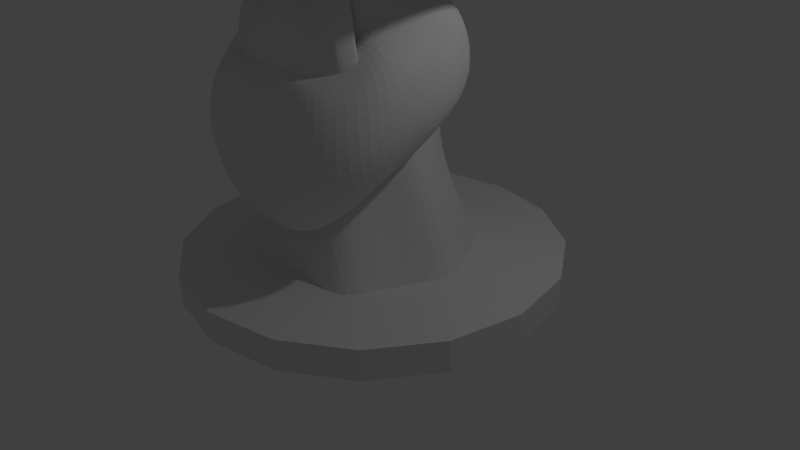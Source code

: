 # Source: WizardRough_001.blend  (saved by Blender 2.76.0; exported with 4.5.12 LTS)
import bpy
from mathutils import Matrix  # noqa: F401  (used for matrix-valued properties, if any)

bpy.ops.wm.read_factory_settings(use_empty=True)
scene = bpy.context.scene
scene.name = 'Scene'

# ---- collections
col_collection_1 = bpy.data.collections.new('Collection 1'); scene.collection.children.link(col_collection_1)

# ---- world
world_world = bpy.data.worlds.new('World'); scene.world = world_world
world_world.color = (0.05088, 0.05088, 0.05088)
world_world.use_sun_shadow = False
world_world.sun_shadow_jitter_overblur = 0.0
world_world.cycles.sampling_method = 'MANUAL'
world_world.cycles.sample_map_resolution = 256

# ---- cameras
cam_camera = bpy.data.cameras.new('Camera')
cam_camera.clip_end = 100.0
cam_camera.lens = 35.0
cam_camera.sensor_width = 32.0
cam_camera.sensor_height = 18.0
cam_camera.ortho_scale = 7.314
cam_camera.dof.focus_distance = 0.0
cam_camera.dof.aperture_fstop = 128.0

# ---- lights
light_lamp = bpy.data.lights.new('Lamp', 'POINT')
light_lamp.transmission_factor = 0.0
light_lamp.cutoff_distance = 30.0
light_lamp.energy = 100.0
light_lamp.shadow_buffer_clip_start = 1.001
light_lamp.shadow_soft_size = 0.1
light_lamp.shadow_maximum_resolution = 0.006
light_lamp.use_absolute_resolution = True
light_lamp.cycles.use_multiple_importance_sampling = False

# ---- meshes
me_cylinder_002 = bpy.data.meshes.new('Cylinder.002')
me_cylinder_002.from_pydata([(-1.241e-07, 0.9817, -1.767), (-1.241e-07, 0.9827, 0.2749), (0.3827, 0.9089, -1.625), (0.3827, 0.9098, 0.4115), (0.7071, 0.6996, -1.312), (0.7071, 0.7002, 0.7121), (0.9239, 0.3907, -1.097), (0.9239, 0.3893, 0.9199), (1.0, 0.05466, -1.228), (1.0, 0.05038, 0.7895), (0.9239, -0.2733, -1.457), (0.9239, -0.2797, 0.5697), (0.7071, -0.5729, -1.561), (0.7071, -0.5802, 0.4699), (0.3829, -0.8101, -1.531), (0.3829, -0.8175, 0.5125), (0.001946, -0.9125, -1.787), (0.001714, -0.9207, 0.2978), (-0.3786, -0.8455, -2.212), (-0.379, -0.8544, -0.08257), (-0.7021, -0.6219, -2.449), (-0.7026, -0.6305, -0.3037), (-0.9198, -0.3132, -2.181), (-0.9202, -0.3207, -0.05375), (-0.9979, 0.03469, -1.59), (-0.9982, 0.02972, 0.4944), (-0.9235, 0.3874, -1.157), (-0.9236, 0.3859, 0.8833), (-0.7071, 0.6996, -1.312), (-0.7071, 0.7002, 0.7121), (-0.3827, 0.9089, -1.625), (-0.3827, 0.9098, 0.4115), (-1.741e-07, 1.238, -3.321), (0.568, 1.196, -2.726), (0.568, 1.386, -1.613), (-1.742e-07, 1.428, -2.206), (1.05, 1.04, -1.429), (1.05, 1.04, 0.06138), (1.371, 0.5717, -1.061), (1.371, 0.5712, 0.422), (1.484, 0.07199, -1.318), (1.484, 0.06975, 0.1686), (1.371, -0.3931, -1.749), (1.371, -0.397, -0.2546), (1.05, -0.8231, -1.964), (1.05, -0.8278, -0.4663), (0.5681, -1.194, -1.781), (0.5681, -1.199, -0.284), (0.00267, -1.367, -2.084), (0.002527, -1.372, -0.5563), (-0.5614, -1.256, -2.923), (-0.5618, -1.262, -1.343), (-1.041, -0.9058, -3.463), (-1.041, -0.9131, -1.862), (-1.365, -0.457, -2.907), (-1.365, -0.4629, -1.328), (-1.482, 0.04571, -1.795), (-1.482, 0.04228, -0.2593), (-1.371, 0.5702, -1.088), (-1.371, 0.5695, 0.4044), (-1.05, 1.04, -1.429), (-1.05, 1.04, 0.06138), (-0.568, 1.196, -2.726), (-0.568, 1.386, -1.613), (-2.597e-07, 1.729, -6.657), (0.8726, 1.681, -5.671), (0.8726, 1.755, -5.232), (-2.597e-07, 1.803, -6.22), (1.612, 1.443, -3.321), (1.612, 1.518, -2.878), (2.107, 0.8726, -1.29), (2.107, 0.8726, -0.6924), (2.28, 0.05114, -1.504), (2.28, 0.05168, -0.9083), (2.107, -0.664, -2.162), (2.107, -0.6627, -1.57), (1.612, -1.306, -2.571), (1.612, -1.304, -1.982), (0.8726, -1.898, -2.162), (0.8726, -1.897, -1.57), (0.002051, -2.195, -2.092), (0.002046, -2.194, -1.495), (-0.8647, -1.973, -3.557), (-0.8648, -1.974, -2.944), (-1.601, -1.417, -4.621), (-1.601, -1.418, -4.001), (-2.099, -0.7394, -3.557), (-2.099, -0.7402, -2.944), (-2.278, 0.03279, -1.848), (-2.278, 0.03244, -1.244), (-2.107, 0.8726, -1.29), (-2.107, 0.8726, -0.6924), (-1.612, 1.443, -3.321), (-1.612, 1.518, -2.878), (-0.8726, 1.681, -5.671), (-0.8726, 1.755, -5.232), (0.296, 0.7079, 2.978), (-1.045e-07, 0.7651, 2.909), (0.547, 0.5438, 3.13), (0.7147, 0.2981, 3.238), (0.7735, 0.02296, 3.166), (0.7147, -0.2463, 3.054), (0.547, -0.4852, 3.004), (0.2961, -0.6644, 3.044), (0.0006785, -0.7391, 2.971), (-0.2944, -0.6854, 2.795), (-0.545, -0.513, 2.684), (-0.7131, -0.2691, 2.804), (-0.7729, 0.01157, 3.065), (-0.7146, 0.2964, 3.236), (-0.547, 0.5438, 3.13), (-0.296, 0.7079, 2.978), (0.1772, 0.5672, 5.2), (-6.791e-08, 0.6005, 5.14), (0.3274, 0.4716, 5.362), (0.4278, 0.3283, 5.601), (0.463, 0.1593, 5.883), (0.4278, -0.009464, 6.163), (0.3274, -0.1522, 6.398), (0.1772, -0.2485, 6.562), (1.999e-09, -0.2825, 6.62), (-0.1772, -0.2488, 6.564), (-0.3274, -0.1531, 6.404), (-0.4278, -0.009777, 6.165), (-0.463, 0.1593, 5.883), (-0.4278, 0.3283, 5.601), (-0.3274, 0.4716, 5.362), (-0.1772, 0.5672, 5.2), (0.1059, 0.7162, 5.435), (-7.875e-08, 0.7206, 5.326), (0.1957, 0.7035, 5.746), (0.2557, 0.6846, 6.213), (0.2767, 0.6623, 6.763), (0.2557, 0.6399, 7.313), (0.1957, 0.621, 7.779), (0.1059, 0.6084, 8.09), (-3.696e-08, 0.6039, 8.2), (-0.1059, 0.6084, 8.09), (-0.1957, 0.621, 7.779), (-0.2557, 0.6399, 7.313), (-0.2767, 0.6623, 6.763), (-0.2557, 0.6846, 6.213), (-0.1957, 0.7035, 5.746), (-0.1059, 0.7162, 5.435), (0.04164, 1.165, 3.225), (-7.217e-08, 1.159, 3.195), (0.07694, 1.182, 3.311), (0.1005, 1.208, 3.439), (0.1088, 1.238, 3.59), (0.1005, 1.269, 3.741), (0.07694, 1.295, 3.869), (0.04164, 1.312, 3.954), (-5.574e-08, 1.318, 3.984), (-0.04164, 1.312, 3.954), (-0.07694, 1.295, 3.869), (-0.1005, 1.269, 3.741), (-0.1088, 1.238, 3.59), (-0.1005, 1.208, 3.439), (-0.07694, 1.182, 3.311), (-0.04164, 1.165, 3.225), (0.0113, 1.642, 1.077), (-6.27e-08, 1.641, 1.069), (0.02088, 1.647, 1.1), (0.02728, 1.654, 1.135), (0.02953, 1.662, 1.176), (0.02728, 1.67, 1.217), (0.02088, 1.677, 1.251), (0.0113, 1.682, 1.275), (-5.824e-08, 1.684, 1.283), (-0.0113, 1.682, 1.275), (-0.02088, 1.677, 1.251), (-0.02728, 1.67, 1.217), (-0.02953, 1.662, 1.176), (-0.02728, 1.654, 1.135), (-0.02088, 1.647, 1.1), (-0.0113, 1.642, 1.077)], [], [(15, 17, 49, 47), (16, 14, 46, 48), (23, 25, 57, 55), (5, 7, 39, 37), (24, 22, 54, 56), (6, 4, 36, 38), (31, 1, 35, 63), (13, 15, 47, 45), (0, 30, 62, 32), (14, 12, 44, 46), (21, 23, 55, 53), (3, 5, 37, 34), (22, 20, 52, 54), (4, 2, 33, 36), (13, 11, 101, 102), (29, 31, 63, 61), (11, 13, 45, 43), (0, 2, 4, 6, 8, 10, 12, 14, 16, 18, 20, 22, 24, 26, 28, 30), (44, 42, 74, 76), (51, 53, 85, 83), (52, 50, 82, 84), (35, 34, 66, 67), (59, 61, 93, 91), (41, 43, 75, 73), (33, 32, 64, 65), (60, 58, 90, 92), (42, 40, 72, 74), (49, 51, 83, 81), (50, 48, 80, 82), (57, 59, 91, 89), (39, 41, 73, 71), (58, 56, 88, 90), (40, 38, 70, 72), (47, 49, 81, 79), (8, 6, 38, 40), (26, 24, 56, 58), (7, 9, 41, 39), (25, 27, 59, 57), (18, 16, 48, 50), (17, 19, 51, 49), (10, 8, 40, 42), (28, 26, 58, 60), (2, 0, 32, 33), (9, 11, 43, 41), (27, 29, 61, 59), (1, 3, 34, 35), (20, 18, 50, 52), (19, 21, 53, 51), (12, 10, 42, 44), (30, 28, 60, 62), (64, 67, 66, 65), (65, 66, 69, 68), (68, 69, 71, 70), (70, 71, 73, 72), (72, 73, 75, 74), (74, 75, 77, 76), (76, 77, 79, 78), (78, 79, 81, 80), (80, 81, 83, 82), (82, 83, 85, 84), (84, 85, 87, 86), (86, 87, 89, 88), (88, 89, 91, 90), (90, 91, 93, 92), (94, 95, 67, 64), (92, 93, 95, 94), (62, 60, 92, 94), (43, 45, 77, 75), (61, 63, 95, 93), (36, 33, 65, 68), (54, 52, 84, 86), (34, 37, 69, 66), (53, 55, 87, 85), (46, 44, 76, 78), (32, 62, 94, 64), (45, 47, 79, 77), (63, 35, 67, 95), (38, 36, 68, 70), (56, 54, 86, 88), (37, 39, 71, 69), (55, 57, 89, 87), (48, 46, 78, 80), (108, 107, 123, 124), (23, 21, 106, 107), (1, 31, 111, 97), (9, 7, 99, 100), (19, 17, 104, 105), (29, 27, 109, 110), (5, 3, 96, 98), (15, 13, 102, 103), (25, 23, 107, 108), (11, 9, 100, 101), (21, 19, 105, 106), (31, 29, 110, 111), (7, 5, 98, 99), (17, 15, 103, 104), (27, 25, 108, 109), (3, 1, 97, 96), (122, 121, 137, 138), (101, 100, 116, 117), (109, 108, 124, 125), (102, 101, 117, 118), (110, 109, 125, 126), (103, 102, 118, 119), (111, 110, 126, 127), (104, 103, 119, 120), (96, 97, 113, 112), (97, 111, 127, 113), (105, 104, 120, 121), (98, 96, 112, 114), (106, 105, 121, 122), (99, 98, 114, 115), (107, 106, 122, 123), (100, 99, 115, 116), (143, 142, 158, 159), (115, 114, 130, 131), (123, 122, 138, 139), (116, 115, 131, 132), (124, 123, 139, 140), (117, 116, 132, 133), (125, 124, 140, 141), (118, 117, 133, 134), (126, 125, 141, 142), (119, 118, 134, 135), (127, 126, 142, 143), (120, 119, 135, 136), (112, 113, 129, 128), (113, 127, 143, 129), (121, 120, 136, 137), (114, 112, 128, 130), (149, 148, 164, 165), (136, 135, 151, 152), (128, 129, 145, 144), (129, 143, 159, 145), (137, 136, 152, 153), (130, 128, 144, 146), (138, 137, 153, 154), (131, 130, 146, 147), (139, 138, 154, 155), (132, 131, 147, 148), (140, 139, 155, 156), (133, 132, 148, 149), (141, 140, 156, 157), (134, 133, 149, 150), (142, 141, 157, 158), (135, 134, 150, 151), (160, 161, 175, 174, 173, 172, 171, 170, 169, 168, 167, 166, 165, 164, 163, 162), (157, 156, 172, 173), (150, 149, 165, 166), (158, 157, 173, 174), (151, 150, 166, 167), (159, 158, 174, 175), (152, 151, 167, 168), (144, 145, 161, 160), (145, 159, 175, 161), (153, 152, 168, 169), (146, 144, 160, 162), (154, 153, 169, 170), (147, 146, 162, 163), (155, 154, 170, 171), (148, 147, 163, 164), (156, 155, 171, 172)])
me_cylinder_002.use_remesh_preserve_volume = False
me_cylinder_002.use_remesh_preserve_attributes = False
me_cylinder_002.use_mirror_vertex_groups = False
me_cylinder_002.update()
me_sphere = bpy.data.meshes.new('Sphere')
me_sphere.from_pydata([(0.0, 0.1951, 0.9808), (0.0, 0.3827, 0.9239), (0.0, 0.5556, 0.8315), (0.0, 0.7071, 0.7071), (0.0, 0.8315, 0.5556), (0.0, 0.9239, 0.3827), (0.0, 0.9808, 0.1951), (0.0, 1.0, 7.55e-08), (0.0, 0.9808, -0.1951), (0.0, 0.9239, -0.3827), (0.0, 0.8315, -0.5556), (0.0, 0.7071, -0.7071), (0.0, 0.5556, -0.8315), (0.0, 0.3827, -0.9239), (0.0, 0.1951, -0.9808), (0.03806, 0.1913, 0.9808), (0.07466, 0.3753, 0.9239), (0.1084, 0.5449, 0.8315), (0.138, 0.6935, 0.7071), (0.1622, 0.8155, 0.5556), (0.1802, 0.9061, 0.3827), (0.1913, 0.9619, 0.1951), (0.1951, 0.9808, 7.55e-08), (0.1913, 0.9619, -0.1951), (0.1802, 0.9061, -0.3827), (0.1622, 0.8155, -0.5556), (0.138, 0.6935, -0.7071), (0.1084, 0.5449, -0.8315), (0.07466, 0.3753, -0.9239), (0.03806, 0.1913, -0.9808), (0.07466, 0.1802, 0.9808), (0.1464, 0.3536, 0.9239), (0.2126, 0.5133, 0.8315), (0.2706, 0.6533, 0.7071), (0.3182, 0.7682, 0.5556), (0.3536, 0.8536, 0.3827), (0.3753, 0.9061, 0.1951), (0.3827, 0.9239, 7.55e-08), (0.3753, 0.9061, -0.1951), (0.3536, 0.8536, -0.3827), (0.3182, 0.7682, -0.5556), (0.2706, 0.6533, -0.7071), (0.2126, 0.5133, -0.8315), (0.1464, 0.3536, -0.9239), (0.07466, 0.1802, -0.9808), (0.1084, 0.1622, 0.9808), (0.2126, 0.3182, 0.9239), (0.3087, 0.4619, 0.8315), (0.3928, 0.5879, 0.7071), (0.4619, 0.6913, 0.5556), (0.5133, 0.7682, 0.3827), (0.5449, 0.8155, 0.1951), (0.5556, 0.8315, 7.55e-08), (0.5449, 0.8155, -0.1951), (0.5133, 0.7682, -0.3827), (0.4619, 0.6913, -0.5556), (0.3928, 0.5879, -0.7071), (0.3087, 0.4619, -0.8315), (0.2126, 0.3182, -0.9239), (0.1084, 0.1622, -0.9808), (0.138, 0.1379, 0.9808), (0.2706, 0.2706, 0.9239), (0.3928, 0.3928, 0.8315), (0.5, 0.5, 0.7071), (0.5879, 0.5879, 0.5556), (0.6533, 0.6533, 0.3827), (0.6935, 0.6935, 0.1951), (0.7071, 0.7071, 7.55e-08), (0.6935, 0.6935, -0.1951), (0.6533, 0.6533, -0.3827), (0.5879, 0.5879, -0.5556), (0.5, 0.5, -0.7071), (0.3928, 0.3928, -0.8315), (0.2706, 0.2706, -0.9239), (0.138, 0.1379, -0.9808), (0.1622, 0.1084, 0.9808), (0.3182, 0.2126, 0.9239), (0.4619, 0.3087, 0.8315), (0.5879, 0.3928, 0.7071), (0.6913, 0.4619, 0.5556), (0.7682, 0.5133, 0.3827), (0.8155, 0.5449, 0.1951), (0.8315, 0.5556, 7.55e-08), (0.8155, 0.5449, -0.1951), (0.7682, 0.5133, -0.3827), (0.6913, 0.4619, -0.5556), (0.5879, 0.3928, -0.7071), (0.4619, 0.3087, -0.8315), (0.3182, 0.2126, -0.9239), (0.1622, 0.1084, -0.9808), (0.1802, 0.07466, 0.9808), (0.3536, 0.1464, 0.9239), (0.5133, 0.2126, 0.8315), (0.6533, 0.2706, 0.7071), (0.7682, 0.3182, 0.5556), (0.8536, 0.3536, 0.3827), (0.9061, 0.3753, 0.1951), (0.9239, 0.3827, 7.55e-08), (0.9061, 0.3753, -0.1951), (0.8536, 0.3536, -0.3827), (0.7682, 0.3182, -0.5556), (0.6533, 0.2706, -0.7071), (0.5133, 0.2126, -0.8315), (0.3536, 0.1464, -0.9239), (0.1802, 0.07466, -0.9808), (0.1913, 0.03806, 0.9808), (0.3753, 0.07466, 0.9239), (0.5449, 0.1084, 0.8315), (0.6935, 0.1379, 0.7071), (0.8155, 0.1622, 0.5556), (0.9061, 0.1802, 0.3827), (0.9619, 0.1913, 0.1951), (0.9808, 0.1951, 7.55e-08), (0.9619, 0.1913, -0.1951), (0.9061, 0.1802, -0.3827), (0.8155, 0.1622, -0.5556), (0.6935, 0.1379, -0.7071), (0.5449, 0.1084, -0.8315), (0.3753, 0.07466, -0.9239), (0.1913, 0.03806, -0.9808), (0.1951, -7.212e-09, 0.9808), (0.3827, 4.122e-08, 0.9239), (0.5556, 2.632e-08, 0.8315), (0.7071, -2.584e-08, 0.7071), (0.8336, 0.0009961, 0.5553), (0.9239, 6.357e-08, 0.3827), (0.9808, -8.544e-08, 0.1951), (1.0, -1.003e-07, 7.55e-08), (0.9808, -8.544e-08, -0.1951), (0.9239, 6.357e-08, -0.3827), (0.8315, -8.544e-08, -0.5556), (0.7071, -2.584e-08, -0.7071), (0.5556, -1.094e-08, -0.8315), (0.3827, 0.0001958, -0.924), (0.1951, 3.964e-09, -0.9808), (0.1913, -0.03806, 0.9808), (0.3753, -0.07574, 0.9244), (0.5449, -0.1117, 0.8331), (0.7288, -0.121, 0.7028), (0.9145, -0.1147, 0.5434), (0.9336, -0.167, 0.3793), (0.9619, -0.1913, 0.1951), (0.9808, -0.1951, 7.55e-08), (0.9619, -0.1913, -0.1951), (0.9061, -0.1802, -0.3827), (0.8155, -0.1621, -0.5556), (0.6935, -0.1372, -0.7076), (0.5449, -0.1061, -0.833), (0.3753, -0.07014, -0.9269), (0.1913, -0.03806, -0.9808), (0.1802, -0.07466, 0.9808), (0.3536, -0.1858, 0.943), (0.5429, -0.2909, 0.8741), (0.7522, -0.2275, 0.7108), (0.95, -0.2301, 0.5345), (0.9233, -0.3194, 0.3739), (0.9061, -0.3753, 0.1951), (0.9239, -0.3727, -0.006653), (0.9061, -0.3601, -0.2052), (0.8536, -0.3434, -0.3894), (0.7682, -0.3082, -0.5622), (0.6533, -0.2606, -0.7138), (0.5133, -0.2026, -0.8381), (0.3536, -0.1365, -0.9305), (0.1802, -0.07466, -0.9808), (0.1622, -0.1084, 0.9808), (0.3234, -0.3051, 0.9638), (0.5249, -0.5127, 0.8909), (0.6884, -0.414, 0.7649), (0.8231, -0.395, 0.5499), (0.7916, -0.5012, 0.3795), (0.8155, -0.5449, 0.1951), (0.8315, -0.5456, -0.006653), (0.6014, -0.5298, -1.408), (0.9374, -0.6599, -2.436), (1.06, -0.7821, -2.344), (1.167, -0.8893, -2.219), (1.255, -0.9772, -2.068), (0.3182, -0.201, -0.9316), (0.1622, -0.1084, -0.9808), (0.138, -0.1379, 0.9808), (0.2794, -0.3869, 0.9718), (0.4095, -0.6871, 0.9529), (0.6284, -0.5312, 0.5586), (0.6536, -0.5478, 0.372), (0.6935, -0.6671, 0.1925), (0.7071, -0.6971, -0.006653), (0.6935, -0.6787, -0.205), (1.024, -0.9528, -0.6796), (1.038, -0.9663, -0.4845), (0.649, -0.4718, -1.408), (1.32, -1.043, -1.895), (0.2706, -0.2606, -0.9305), (0.1379, -0.1379, -0.9808), (0.1084, -0.1622, 0.9808), (0.2168, -0.4362, 0.977), (0.3068, -0.7629, 0.9731), (0.4661, -0.5967, 0.5497), (0.5113, -0.5416, 0.3604), (0.5449, -0.7259, 0.1863), (0.5556, -0.8297, -0.001197), (0.5449, -0.8055, -0.2017), (0.5133, -0.7582, -0.3893), (1.36, -1.083, -1.707), (1.374, -1.096, -1.512), (0.985, -0.6019, -2.436), (0.2126, -0.3082, -0.9305), (0.1084, -0.1622, -0.9808), (0.0, 0.0, -1.0), (0.07466, -0.1802, 0.9808), (0.1465, -0.473, 0.9818), (0.2115, -0.818, 0.9438), (0.3129, -0.7348, 0.552), (0.3512, -0.7493, 0.3723), (0.3753, -0.8797, 0.1925), (0.3827, -0.9212, -0.002958), (0.3753, -0.8914, -0.2108), (0.3536, -0.8418, -0.3913), (1.129, -0.698, -2.344), (1.162, -0.8148, -0.4845), (0.6844, -0.4057, -1.408), (0.1464, -0.3423, -0.9314), (0.07466, -0.1802, -0.9808), (0.03806, -0.1913, 0.9808), (0.07466, -0.4948, 0.9819), (0.1137, -0.8535, 0.8938), (0.136, -0.8143, 0.7476), (0.1596, -0.8155, 0.5554), (0.1797, -0.9083, 0.3837), (0.1913, -1.012, 0.2077), (0.1913, -0.9772, -0.2536), (0.1802, -0.9097, -0.3372), (0.8441, -0.4718, -1.316), (0.9841, -0.5298, -1.192), (1.099, -0.5774, -1.04), (0.07466, -0.3641, -0.9314), (0.03806, -0.1913, -0.9808), (0.0, -0.1951, 0.9808), (0.0, -0.5022, 0.9819), (0.0, -0.8662, 0.8676), (0.0, -0.8293, 0.7303), (0.0, -0.8315, 0.5556), (0.0, -0.9405, 0.3905), (0.0, -1.155, -0.2703), (0.0, -1.012, -0.2248), (1.184, -0.6128, -0.8671), (1.237, -0.6346, -0.6796), (1.255, -0.6419, -0.4845), (0.0, -0.3686, -0.9333), (0.0, -0.195, -0.9808), (0.0, -1.247e-07, 1.0), (0.6027, -0.6272, 0.8936), (0.7662, -0.5285, 0.7676), (0.9008, -0.5095, 0.5526), (0.4872, -0.8016, 0.9555), (0.6308, -0.7064, 0.757), (0.7062, -0.6457, 0.5613), (0.3845, -0.8774, 0.9758), (0.474, -0.8183, 0.7608), (0.5438, -0.7111, 0.5524), (0.2892, -0.9325, 0.9465), (0.343, -0.8872, 0.7675), (0.3906, -0.8493, 0.5547), (0.1914, -0.968, 0.8965), (0.2137, -0.9288, 0.7503), (0.2374, -0.93, 0.5581), (1.031, -0.4809, -0.175), (1.013, -0.4736, -0.3701), (0.9606, -0.4518, -0.5577), (0.8752, -0.4164, -0.7306), (0.7603, -0.3688, -0.8822), (0.6203, -0.3109, -1.007), (0.4606, -0.2447, -1.099), (0.9385, -0.6538, -0.175), (1.305, -0.6846, -1.525), (1.39, -0.7117, -1.373), (1.19, -0.637, -1.677), (0.4252, -0.3109, -1.099), (0.8141, -0.8054, -0.175), (0.8005, -0.7918, -0.3701), (1.05, -0.579, -1.801), (0.8904, -0.5129, -1.894), (1.461, -0.7491, -0.9699), (0.3776, -0.3688, -1.099), (0.6519, -0.9137, -0.3701), (0.6203, -0.8664, -0.5577), (1.443, -0.7146, -1.231), (0.3196, -0.4164, -1.099), (0.4606, -0.95, -0.5597), (0.8074, -0.6358, -1.897), (0.855, -0.5729, -1.909), (0.2535, -0.4518, -1.099), (0.2873, -1.018, -0.5056), (1.368, -0.922, -0.9699), (1.244, -1.074, -0.9699), (0.1817, -0.4736, -1.099), (0.0, -1.125, -0.3905), (1.23, -1.034, -1.228), (0.0, -0.4809, -1.099), (0.8757, -1.075, -0.6796), (0.8441, -1.027, -0.8671), (1.255, -0.7821, -2.219), (1.358, -0.8512, -2.068), (1.435, -0.9026, -1.895), (0.5434, -0.5774, -1.408), (0.6844, -1.111, -0.8691), (1.482, -0.9342, -1.707), (1.498, -0.9449, -1.512), (1.02, -0.5357, -2.436), (0.4773, -0.6128, -1.408), (0.5111, -1.179, -0.815), (1.18, -0.6019, -2.344), (1.32, -0.6599, -2.219), (1.435, -0.7075, -2.068), (0.4055, -0.6346, -1.408), (0.0, -1.286, -0.6999), (1.52, -0.7429, -1.895), (1.573, -0.7646, -1.707), (1.591, -0.772, -1.512), (0.0, -0.6419, -1.408), (1.082, -1.182, -1.165), (1.05, -1.129, -1.366), (0.7495, -0.6846, -1.894), (0.8904, -1.215, -1.363), (0.6833, -0.7156, -1.905), (0.7171, -1.286, -1.3), (0.6115, -0.7418, -1.894), (0.0, -1.377, -1.223), (0.0, -0.7338, -1.931), (1.212, -1.205, -1.707), (1.18, -1.157, -1.895), (1.129, -1.081, -2.068), (1.06, -0.9772, -2.219), (0.9754, -0.8512, -2.344), (0.8794, -0.7075, -2.436), (1.02, -1.241, -1.897), (0.985, -1.157, -2.068), (0.9374, -1.043, -2.219), (0.8794, -0.9026, -2.344), (0.8132, -0.7429, -2.436), (0.847, -1.309, -1.843), (0.829, -1.22, -2.038), (0.8047, -1.083, -2.219), (0.7752, -0.9342, -2.344), (0.7414, -0.7646, -2.436), (0.0, -1.416, -1.728), (0.0, -1.262, -1.985), (0.0, -1.096, -2.219), (0.0, -0.9449, -2.344), (0.0, -0.772, -2.436), (0.3753, -0.9878, 0.1925), (0.3827, -1.029, -0.002958), (0.3753, -0.9994, -0.2108), (0.1797, -1.016, 0.3837), (0.1913, -1.12, 0.2077), (0.1951, -1.186, -0.01877), (0.1913, -1.085, -0.2536), (0.0, -1.049, 0.3905), (0.0, -1.261, 0.2341), (0.0, -1.376, 0.006985), (0.0, -1.263, -0.2703)], [], [(14, 13, 28, 29), (7, 6, 21, 22), (8, 7, 22, 23), (1, 0, 15, 16), (9, 8, 23, 24), (2, 1, 16, 17), (10, 9, 24, 25), (3, 2, 17, 18), (11, 10, 25, 26), (4, 3, 18, 19), (12, 11, 26, 27), (5, 4, 19, 20), (13, 12, 27, 28), (6, 5, 20, 21), (18, 17, 32, 33), (26, 25, 40, 41), (19, 18, 33, 34), (27, 26, 41, 42), (20, 19, 34, 35), (28, 27, 42, 43), (21, 20, 35, 36), (29, 28, 43, 44), (22, 21, 36, 37), (23, 22, 37, 38), (16, 15, 30, 31), (24, 23, 38, 39), (17, 16, 31, 32), (25, 24, 39, 40), (37, 36, 51, 52), (38, 37, 52, 53), (31, 30, 45, 46), (39, 38, 53, 54), (32, 31, 46, 47), (40, 39, 54, 55), (33, 32, 47, 48), (41, 40, 55, 56), (34, 33, 48, 49), (42, 41, 56, 57), (35, 34, 49, 50), (43, 42, 57, 58), (36, 35, 50, 51), (44, 43, 58, 59), (56, 55, 70, 71), (49, 48, 63, 64), (57, 56, 71, 72), (50, 49, 64, 65), (58, 57, 72, 73), (51, 50, 65, 66), (59, 58, 73, 74), (52, 51, 66, 67), (53, 52, 67, 68), (46, 45, 60, 61), (54, 53, 68, 69), (47, 46, 61, 62), (55, 54, 69, 70), (48, 47, 62, 63), (68, 67, 82, 83), (61, 60, 75, 76), (69, 68, 83, 84), (62, 61, 76, 77), (70, 69, 84, 85), (63, 62, 77, 78), (71, 70, 85, 86), (64, 63, 78, 79), (72, 71, 86, 87), (65, 64, 79, 80), (73, 72, 87, 88), (66, 65, 80, 81), (74, 73, 88, 89), (67, 66, 81, 82), (79, 78, 93, 94), (87, 86, 101, 102), (80, 79, 94, 95), (88, 87, 102, 103), (81, 80, 95, 96), (89, 88, 103, 104), (82, 81, 96, 97), (83, 82, 97, 98), (76, 75, 90, 91), (84, 83, 98, 99), (77, 76, 91, 92), (85, 84, 99, 100), (78, 77, 92, 93), (86, 85, 100, 101), (98, 97, 112, 113), (91, 90, 105, 106), (99, 98, 113, 114), (92, 91, 106, 107), (100, 99, 114, 115), (93, 92, 107, 108), (101, 100, 115, 116), (94, 93, 108, 109), (102, 101, 116, 117), (95, 94, 109, 110), (103, 102, 117, 118), (96, 95, 110, 111), (104, 103, 118, 119), (97, 96, 111, 112), (117, 116, 131, 132), (110, 109, 124, 125), (118, 117, 132, 133), (111, 110, 125, 126), (119, 118, 133, 134), (112, 111, 126, 127), (113, 112, 127, 128), (106, 105, 120, 121), (114, 113, 128, 129), (107, 106, 121, 122), (115, 114, 129, 130), (108, 107, 122, 123), (116, 115, 130, 131), (109, 108, 123, 124), (129, 128, 143, 144), (122, 121, 136, 137), (130, 129, 144, 145), (123, 122, 137, 138), (131, 130, 145, 146), (124, 123, 138, 139), (132, 131, 146, 147), (125, 124, 139, 140), (133, 132, 147, 148), (126, 125, 140, 141), (134, 133, 148, 149), (127, 126, 141, 142), (128, 127, 142, 143), (121, 120, 135, 136), (148, 147, 162, 163), (141, 140, 155, 156), (149, 148, 163, 164), (142, 141, 156, 157), (143, 142, 157, 158), (136, 135, 150, 151), (144, 143, 158, 159), (137, 136, 151, 152), (145, 144, 159, 160), (138, 137, 152, 153), (146, 145, 160, 161), (139, 138, 153, 154), (147, 146, 161, 162), (140, 139, 154, 155), (152, 151, 166, 167), (302, 303, 191, 177), (153, 152, 167, 168), (303, 306, 203, 191), (154, 153, 168, 169), (306, 307, 204, 203), (155, 154, 169, 170), (316, 317, 306, 303), (156, 155, 170, 171), (164, 163, 178, 179), (157, 156, 171, 172), (317, 318, 307, 306), (151, 150, 165, 166), (308, 311, 218, 205), (171, 170, 184, 185), (179, 178, 192, 193), (172, 171, 185, 186), (311, 312, 301, 218), (166, 165, 180, 181), (312, 313, 302, 301), (167, 166, 181, 182), (313, 316, 303, 302), (196, 211, 260, 257), (157, 172, 273, 266), (167, 182, 254, 251), (248, 235, 295, 298), (170, 169, 183, 184), (161, 160, 269, 270), (231, 244, 296, 292), (226, 227, 265, 264), (172, 186, 278, 273), (225, 226, 264, 263), (160, 159, 268, 269), (184, 183, 197, 198), (192, 178, 277, 283), (185, 184, 198, 199), (193, 192, 206, 207), (186, 185, 199, 200), (187, 186, 200, 201), (181, 180, 194, 195), (159, 158, 267, 268), (182, 181, 195, 196), (207, 206, 221, 222), (200, 199, 214, 215), (201, 200, 215, 216), (195, 194, 209, 210), (202, 201, 216, 217), (196, 195, 210, 211), (178, 163, 272, 277), (197, 183, 256, 259), (158, 157, 266, 267), (169, 168, 252, 253), (206, 192, 283, 287), (198, 197, 212, 213), (201, 202, 285, 284), (199, 198, 213, 214), (211, 225, 263, 260), (221, 206, 287, 291), (227, 212, 262, 265), (186, 187, 279, 278), (213, 212, 227, 228), (202, 217, 288, 285), (214, 213, 228, 229), (222, 221, 235, 236), (214, 229, 354, 350), (229, 228, 353, 354), (210, 209, 223, 224), (217, 216, 230, 231), (211, 210, 224, 225), (163, 162, 271, 272), (228, 242, 357, 353), (215, 214, 350, 351), (224, 223, 237, 238), (231, 230, 243, 244), (225, 224, 238, 239), (235, 221, 291, 295), (226, 225, 239, 240), (187, 201, 284, 279), (227, 226, 240, 241), (217, 231, 292, 288), (228, 227, 241, 242), (162, 161, 270, 271), (243, 230, 356, 360), (236, 235, 248, 249), (0, 250, 15), (208, 14, 29), (15, 250, 30), (208, 29, 44), (30, 250, 45), (208, 44, 59), (45, 250, 60), (208, 59, 74), (60, 250, 75), (208, 74, 89), (75, 250, 90), (208, 89, 104), (90, 250, 105), (208, 104, 119), (105, 250, 120), (208, 119, 134), (120, 250, 135), (208, 134, 149), (135, 250, 150), (208, 149, 164), (150, 250, 165), (208, 164, 179), (165, 250, 180), (208, 179, 193), (180, 250, 194), (208, 193, 207), (194, 250, 209), (208, 207, 222), (209, 250, 223), (208, 222, 236), (223, 250, 237), (208, 236, 249), (252, 251, 254, 255), (253, 252, 255, 256), (255, 254, 257, 258), (256, 255, 258, 259), (258, 257, 260, 261), (259, 258, 261, 262), (261, 260, 263, 264), (262, 261, 264, 265), (182, 196, 257, 254), (183, 169, 253, 256), (212, 197, 259, 262), (168, 167, 251, 252), (277, 272, 220, 190), (268, 267, 246, 245), (288, 292, 310, 305), (267, 266, 247, 246), (295, 291, 309, 314), (292, 296, 315, 310), (272, 271, 232, 220), (279, 284, 299, 188), (278, 279, 188, 189), (287, 283, 173, 304), (271, 270, 233, 232), (273, 278, 189, 219), (285, 288, 305, 300), (270, 269, 234, 233), (283, 277, 190, 173), (291, 287, 304, 309), (284, 285, 300, 299), (298, 295, 314, 319), (266, 273, 219, 247), (269, 268, 245, 234), (232, 233, 276, 280), (304, 173, 289, 322), (245, 246, 286, 275), (300, 305, 323, 321), (173, 190, 290, 289), (220, 232, 280, 281), (309, 304, 322, 324), (219, 189, 294, 293), (299, 300, 321, 320), (319, 314, 326, 328), (190, 220, 281, 290), (247, 219, 293, 282), (234, 245, 275, 274), (305, 310, 325, 323), (233, 234, 274, 276), (314, 309, 324, 326), (189, 188, 297, 294), (246, 247, 282, 286), (310, 315, 327, 325), (188, 299, 320, 297), (293, 294, 204, 307), (274, 275, 316, 313), (294, 297, 203, 204), (326, 324, 339, 344), (289, 290, 205, 174), (275, 286, 317, 316), (325, 327, 345, 340), (286, 282, 318, 317), (282, 293, 307, 318), (297, 320, 329, 203), (290, 281, 308, 205), (322, 289, 174, 334), (321, 323, 335, 330), (281, 280, 311, 308), (324, 322, 334, 339), (320, 321, 330, 329), (328, 326, 344, 349), (280, 276, 312, 311), (276, 274, 313, 312), (323, 325, 340, 335), (301, 302, 177, 176), (218, 301, 176, 175), (205, 218, 175, 174), (177, 191, 330, 331), (176, 177, 331, 332), (175, 176, 332, 333), (174, 175, 333, 334), (191, 203, 329, 330), (331, 330, 335, 336), (332, 331, 336, 337), (333, 332, 337, 338), (334, 333, 338, 339), (337, 336, 341, 342), (338, 337, 342, 343), (339, 338, 343, 344), (336, 335, 340, 341), (341, 340, 345, 346), (342, 341, 346, 347), (343, 342, 347, 348), (344, 343, 348, 349), (351, 350, 354, 355), (352, 351, 355, 356), (355, 354, 358, 359), (356, 355, 359, 360), (354, 353, 357, 358), (216, 215, 351, 352), (230, 216, 352, 356)])
me_sphere.use_remesh_preserve_volume = False
me_sphere.use_remesh_preserve_attributes = False
me_sphere.use_mirror_vertex_groups = False
me_sphere.update()
me_cylinder_001 = bpy.data.meshes.new('Cylinder.001')
me_cylinder_001.from_pydata([(0.0, 1.515, -1.012), (0.0, 0.911, -0.05457), (0.4937, 1.176, -1.012), (0.3586, 0.8745, -0.05201), (0.866, 1.085, -1.012), (0.6835, 0.6623, -0.04565), (1.086, 0.5541, -1.012), (0.8998, 0.2994, -0.04309), (1.435, 0.03205, -1.012), (1.118, -0.03456, -0.04643), (1.048, -0.5028, -1.012), (0.868, -0.3827, -0.04883), (0.9002, -1.131, -1.012), (0.6734, -0.7089, -0.04883), (0.516, -1.249, -1.012), (0.4657, -1.077, -0.04883), (0.0, -1.133, -1.012), (0.0, -1.006, -0.04883), (0.0, 0.7409, 0.5404), (0.3586, 0.6995, 0.5497), (0.6835, 0.507, 0.5667), (0.8634, 0.1402, 0.5738), (0.8616, -0.1596, 0.5602), (0.7696, -0.4127, 0.5587), (0.6087, -0.7089, 0.5571), (0.3549, -0.9378, 0.5571), (0.0, -1.043, 0.5571), (0.0, 0.9517, 1.585), (0.3224, 0.8573, 1.56), (0.6146, 0.6188, 1.501), (0.6983, 0.2639, 1.127), (0.6693, -0.1043, 0.9181), (0.6359, -0.3276, 1.019), (0.5355, -0.6668, 1.286), (0.3134, -0.8617, 1.271), (0.0, -0.9298, 1.261), (0.0, 0.8875, 1.984), (0.3224, 0.8024, 1.965), (0.6165, 0.5727, 1.915), (0.4953, -0.7326, 1.716), (0.3003, -0.8909, 1.689), (0.0, -0.959, 1.679), (0.0, 0.5489, 2.543), (0.3224, 0.5058, 2.489), (0.6165, 0.383, 2.336), (0.0, 0.1292, 2.961), (0.3224, 0.07763, 2.917), (0.598, -0.08942, 2.719), (0.509, -0.8355, 2.09), (0.3018, -0.8843, 1.967), (0.0, -0.9349, 1.92), (0.0, 0.6259, 2.544), (0.3051, 0.5969, 2.707), (0.6165, 0.2239, 2.602), (0.0, 0.9265, 1.838), (0.2432, 0.887, 1.893), (0.5477, 0.7467, 2.073), (0.6849, -0.8465, 2.19), (0.7675, -0.4073, 2.307), (0.627, -0.7486, 2.419), (0.6733, -0.3977, 2.579), (1.074, 0.3276, 1.051), (1.233, 0.5944, 1.387), (0.9179, -0.003296, 0.8931), (0.813, -0.3515, 0.9909), (0.7552, -0.6289, 1.159), (1.22, 0.553, 1.853), (0.6488, -0.7302, 1.626), (1.143, 0.3492, 2.243), (0.697, -0.8498, 2.128), (0.803, -0.4522, 2.222), (1.294, -0.1228, 0.851), (1.505, -0.06468, 1.097), (1.119, -0.1913, 0.6678), (0.8897, -0.4002, 0.6732), (0.7503, -0.6255, 0.8286), (1.446, -0.1128, 1.508), (0.7114, -0.6544, 1.248), (1.247, -0.2746, 1.888), (0.683, -0.8149, 1.83), (0.8394, -0.7485, 1.991), (1.267, -0.6333, 0.6301), (1.43, -0.8188, 0.894), (1.122, -0.5143, 0.5007), (0.8962, -0.5652, 0.5704), (0.748, -0.641, 0.7312), (1.425, -0.8523, 1.343), (0.7227, -0.6721, 1.163), (1.302, -0.8066, 1.782), (0.6739, -0.846, 1.741), (0.8918, -0.8551, 1.931), (1.166, -1.013, 0.3853), (1.333, -1.283, 0.6961), (1.039, -0.8369, 0.268), (0.8249, -0.7747, 0.3947), (0.6626, -0.7394, 0.5431), (1.328, -1.286, 1.137), (0.632, -0.7406, 0.9667), (1.176, -1.144, 1.561), (0.6104, -0.8553, 1.56), (0.7669, -0.9835, 1.757), (0.9529, -1.495, 0.1612), (0.9857, -1.658, 0.5422), (0.8851, -1.203, -0.05712), (0.7189, -1.02, 0.05462), (0.5929, -0.7716, 0.3413), (0.9595, -1.635, 0.9606), (0.5574, -0.7472, 0.7662), (0.87, -1.51, 1.384), (0.472, -0.9855, 1.351), (0.5633, -1.315, 1.605), (0.4885, -1.676, -0.04202), (0.5399, -1.722, 0.5426), (0.4269, -1.368, -0.3899), (0.3486, -1.188, -0.1211), (0.2907, -0.9509, 0.2781), (0.5318, -1.669, 0.9952), (0.2839, -0.9179, 0.8878), (0.4835, -1.529, 1.399), (0.2263, -1.017, 1.592), (0.2845, -1.374, 1.587), (0.0, -1.522, 1.399), (0.0, -0.8981, 0.8878), (0.0, -1.727, 0.9952), (0.0, -0.9319, 0.2781), (0.0, -1.161, -0.1211), (0.0, -1.322, -0.3899), (0.0, -1.818, 0.5426), (0.0, -1.346, 1.592), (0.0, -1.683, -0.04202), (0.0, -1.001, 1.592), (0.5597, 0.08191, 2.85), (0.5781, 0.3953, 2.733), (0.0, 1.098, 1.97), (0.246, 1.041, 2.028), (0.5534, 0.7978, 2.17), (0.2736, 0.1114, 3.016), (0.2921, 0.4247, 2.899), (0.3402, 0.7801, 2.501), (0.0, 0.1861, 3.037), (0.0, 0.4995, 2.92), (0.5854, 0.4923, 2.376), (0.0, 0.7827, 2.321), (0.6339, 0.6547, 2.468), (0.2918, 0.733, 2.596), (0.0, 0.8091, 2.592), (0.5008, -0.06042, 2.514), (0.0, 0.09813, 2.69), (0.3008, 0.06075, 2.658), (0.2859, -0.637, 1.969), (0.3032, -0.0754, 2.788), (0.0, -0.03803, 2.82), (0.5032, -0.1966, 2.644), (0.2883, -0.7732, 2.099), (0.4386, -0.7377, 2.189), (0.0, -0.8099, 2.065), (0.5242, -0.6747, 2.427), (0.5578, -0.4202, 2.543), (0.4362, -0.6016, 2.058), (0.0, -0.6737, 1.935), (0.5218, -0.5386, 2.297), (0.5554, -0.2841, 2.413), (0.0, -0.5386, 2.297), (0.0, -0.2841, 2.413), (0.0, -0.06042, 2.514), (0.0, -0.6016, 2.058)], [], [(0, 1, 3, 2), (2, 3, 5, 4), (4, 5, 7, 6), (6, 7, 9, 8), (8, 9, 11, 10), (10, 11, 13, 12), (12, 13, 15, 14), (14, 15, 17, 16), (3, 1, 18, 19), (13, 11, 23, 24), (9, 7, 21, 22), (5, 3, 19, 20), (15, 13, 24, 25), (11, 9, 22, 23), (7, 5, 20, 21), (17, 15, 25, 26), (24, 23, 32, 33), (25, 24, 33, 34), (26, 25, 34, 35), (19, 18, 27, 28), (20, 19, 28, 29), (21, 20, 29, 30), (22, 21, 30, 31), (23, 22, 31, 32), (29, 28, 37, 38), (34, 33, 39, 40), (28, 27, 36, 37), (35, 34, 40, 41), (37, 36, 42, 43), (38, 37, 43, 44), (43, 42, 45, 46), (44, 43, 46, 47), (40, 39, 48, 49), (41, 40, 49, 50), (46, 45, 51, 52), (47, 46, 52, 53), (141, 138, 55, 56), (138, 142, 54, 55), (57, 58, 60, 59), (47, 60, 58, 44), (39, 57, 59, 48), (58, 57, 69, 70), (33, 32, 64, 65), (30, 29, 62, 61), (38, 44, 68, 66), (31, 30, 61, 63), (44, 58, 70, 68), (39, 33, 65, 67), (29, 38, 66, 62), (32, 31, 63, 64), (57, 39, 67, 69), (62, 66, 76, 72), (64, 63, 73, 74), (69, 67, 77, 79), (67, 65, 75, 77), (63, 61, 71, 73), (70, 69, 79, 80), (66, 68, 78, 76), (61, 62, 72, 71), (65, 64, 74, 75), (68, 70, 80, 78), (74, 73, 83, 84), (79, 77, 87, 89), (77, 75, 85, 87), (73, 71, 81, 83), (80, 79, 89, 90), (76, 78, 88, 86), (71, 72, 82, 81), (75, 74, 84, 85), (78, 80, 90, 88), (72, 76, 86, 82), (87, 85, 95, 97), (83, 81, 91, 93), (90, 89, 99, 100), (86, 88, 98, 96), (81, 82, 92, 91), (85, 84, 94, 95), (88, 90, 100, 98), (82, 86, 96, 92), (84, 83, 93, 94), (89, 87, 97, 99), (93, 91, 101, 103), (100, 99, 109, 110), (96, 98, 108, 106), (91, 92, 102, 101), (95, 94, 104, 105), (98, 100, 110, 108), (92, 96, 106, 102), (94, 93, 103, 104), (99, 97, 107, 109), (97, 95, 105, 107), (110, 109, 119, 120), (106, 108, 118, 116), (101, 102, 112, 111), (105, 104, 114, 115), (108, 110, 120, 118), (102, 106, 116, 112), (104, 103, 113, 114), (109, 107, 117, 119), (107, 105, 115, 117), (103, 101, 111, 113), (112, 116, 123, 127), (119, 117, 122, 130), (115, 114, 125, 124), (114, 113, 126, 125), (117, 115, 124, 122), (118, 120, 128, 121), (111, 112, 127, 129), (113, 111, 129, 126), (116, 118, 121, 123), (120, 119, 130, 128), (47, 53, 132, 131), (55, 54, 133, 134), (141, 56, 135, 143), (56, 55, 134, 135), (132, 143, 144, 137), (131, 132, 137, 136), (143, 135, 134, 144), (136, 137, 140, 139), (137, 144, 145, 140), (144, 134, 133, 145), (53, 141, 143, 132), (52, 51, 142, 138), (53, 52, 138, 141), (48, 59, 156, 154), (50, 49, 153, 155), (59, 60, 157, 156), (60, 47, 152, 157), (49, 48, 154, 153), (47, 131, 136, 46), (46, 136, 139, 45), (156, 157, 161, 160), (151, 147, 148, 150), (155, 153, 149, 159), (154, 156, 160, 158), (153, 154, 158, 149), (45, 151, 150, 46), (46, 150, 152, 47), (158, 160, 162, 165), (161, 146, 164, 163), (160, 161, 163, 162), (158, 165, 159, 149), (148, 147, 164, 146), (150, 148, 146, 152), (157, 152, 146, 161)])
me_cylinder_001.use_remesh_preserve_volume = False
me_cylinder_001.use_remesh_preserve_attributes = False
me_cylinder_001.use_mirror_vertex_groups = False
me_cylinder_001.update()
me_cylinder = bpy.data.meshes.new('Cylinder')
me_cylinder.from_pydata([(0.0, 1.0, -1.0), (0.0, 1.0, 1.0), (0.3827, 0.9239, -1.0), (0.3827, 0.9239, 1.0), (0.7071, 0.7071, -1.0), (0.7071, 0.7071, 1.0), (0.9239, 0.3827, -1.0), (0.9239, 0.3827, 1.0), (1.0, -4.371e-08, -1.0), (1.0, -4.371e-08, 1.0), (0.9239, -0.3827, -1.0), (0.9239, -0.3827, 1.0), (0.7071, -0.7071, -1.0), (0.7071, -0.7071, 1.0), (0.3827, -0.9239, -1.0), (0.3827, -0.9239, 1.0), (1.51e-07, -1.0, -1.0), (1.51e-07, -1.0, 1.0), (-0.3827, -0.9239, -1.0), (-0.3827, -0.9239, 1.0), (-0.7071, -0.7071, -1.0), (-0.7071, -0.7071, 1.0), (-0.9239, -0.3827, -1.0), (-0.9239, -0.3827, 1.0), (-1.0, 1.192e-08, -1.0), (-1.0, 1.192e-08, 1.0), (-0.9239, 0.3827, -1.0), (-0.9239, 0.3827, 1.0), (-0.7071, 0.7071, -1.0), (-0.7071, 0.7071, 1.0), (-0.3827, 0.9239, -1.0), (-0.3827, 0.9239, 1.0)], [], [(0, 1, 3, 2), (2, 3, 5, 4), (4, 5, 7, 6), (6, 7, 9, 8), (8, 9, 11, 10), (10, 11, 13, 12), (12, 13, 15, 14), (14, 15, 17, 16), (16, 17, 19, 18), (18, 19, 21, 20), (20, 21, 23, 22), (22, 23, 25, 24), (24, 25, 27, 26), (26, 27, 29, 28), (3, 1, 31, 29, 27, 25, 23, 21, 19, 17, 15, 13, 11, 9, 7, 5), (30, 31, 1, 0), (28, 29, 31, 30), (0, 2, 4, 6, 8, 10, 12, 14, 16, 18, 20, 22, 24, 26, 28, 30)])
me_cylinder.use_remesh_preserve_volume = False
me_cylinder.use_remesh_preserve_attributes = False
me_cylinder.use_mirror_vertex_groups = False
me_cylinder.update()

# ---- objects
ob_cylinder = bpy.data.objects.new('Cylinder', me_cylinder_002)
ob_head = bpy.data.objects.new('Head', me_sphere)
ob_wizard = bpy.data.objects.new('Wizard', me_cylinder_001)
ob_base = bpy.data.objects.new('base', me_cylinder)
ob_lamp = bpy.data.objects.new('Lamp', light_lamp)
ob_camera = bpy.data.objects.new('Camera', cam_camera)

# ---- transforms, parenting, visibility, modifiers, constraints
ob_cylinder.location = (1.56e-09, -0.2267, 4.51)
ob_cylinder.rotation_euler = (-0.1796, -3.966e-17, 3.57e-18)
ob_cylinder.scale = (1.0, 1.0, 0.1882)
ob_cylinder.lineart.crease_threshold = 0.0
_m = ob_cylinder.modifiers.new('Subsurf', 'SUBSURF')
_m.uv_smooth = 'PRESERVE_CORNERS'
_m.quality = 2
_m.levels = 2
_m.show_only_control_edges = False
ob_head.location = (0.0, -0.4995, 3.847)
ob_head.scale = (0.633, 0.633, 0.633)
ob_head.lineart.crease_threshold = 0.0
_m = ob_head.modifiers.new('Mirror', 'MIRROR')
_m.use_clip = True
_m = ob_head.modifiers.new('Subsurf', 'SUBSURF')
_m.uv_smooth = 'PRESERVE_CORNERS'
_m.quality = 2
_m.levels = 2
_m.show_only_control_edges = False
ob_wizard.location = (0.0, 0.0, 1.208)
ob_wizard.lineart.crease_threshold = 0.0
_m = ob_wizard.modifiers.new('Mirror', 'MIRROR')
_m.use_clip = True
_m = ob_wizard.modifiers.new('Subsurf', 'SUBSURF')
_m.uv_smooth = 'PRESERVE_CORNERS'
_m.quality = 2
_m.levels = 3
_m.show_only_control_edges = False
ob_base.location = (0.0, 0.0, 0.0)
ob_base.scale = (2.443, 2.443, 0.1961)
ob_base.lineart.crease_threshold = 0.0
ob_lamp.location = (4.076, 1.005, 5.904)
ob_lamp.rotation_euler = (0.6503, 0.05522, 1.866)
ob_lamp.lock_rotations_4d = False
ob_lamp.empty_display_type = 'ARROWS'
ob_lamp.color = (0.0, 0.0, 0.0, 0.0)
ob_lamp.lineart.crease_threshold = 0.0
ob_camera.location = (7.481, -6.508, 5.344)
ob_camera.rotation_euler = (1.109, 0.01082, 0.8149)
ob_camera.lock_rotations_4d = False
ob_camera.empty_display_type = 'ARROWS'
ob_camera.color = (0.0, 0.0, 0.0, 0.0)
ob_camera.display_type = 'WIRE'
ob_camera.lineart.crease_threshold = 0.0

# ---- collection membership
col_collection_1.objects.link(ob_cylinder)
col_collection_1.objects.link(ob_head)
col_collection_1.objects.link(ob_wizard)
col_collection_1.objects.link(ob_base)
col_collection_1.objects.link(ob_lamp)
col_collection_1.objects.link(ob_camera)

# ---- scene / render settings (as saved in the file)
scene.camera = ob_camera
scene.frame_start = 1; scene.frame_end = 250; scene.frame_set(1)
scene.render.engine = 'BLENDER_EEVEE_NEXT'
scene.render.resolution_percentage = 50
scene.render.dither_intensity = 0.0
scene.cycles.use_denoising = False
scene.cycles.samples = 10
scene.cycles.sampling_pattern = 'TABULATED_SOBOL'
scene.cycles.light_sampling_threshold = 0.0
scene.cycles.use_adaptive_sampling = False
scene.cycles.use_light_tree = False
scene.cycles.blur_glossy = 0.0
scene.cycles.pixel_filter_type = 'GAUSSIAN'
scene.cycles.sample_clamp_indirect = 0.0
scene.view_settings.view_transform = 'Standard'
bpy.context.view_layer.update()
